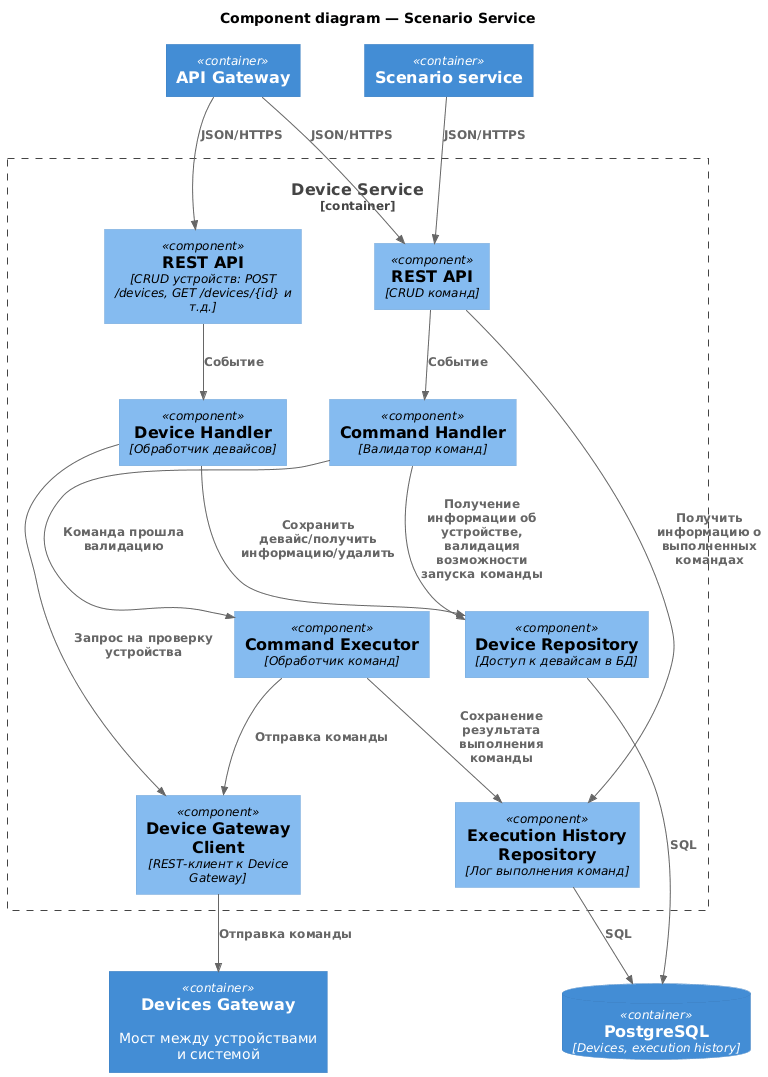

The diagram above was rendered by PlantUML. Its source (embedded in the PNG):
@startuml
!includeurl https://raw.githubusercontent.com/plantuml-stdlib/C4-PlantUML/master/C4_Component.puml

title Component diagram — Scenario Service

ContainerDb(pgDevice, "PostgreSQL", "Devices, execution history")
Container(scenarioSvc, "Scenario service")
Container(apiGw, "API Gateway")
Container(iotGw, "Devices Gateway", "", "Мост между устройствами и системой")


Container_Boundary(deviceSvc, "Device Service") {
    Component(deviceRestApi, "REST API", "CRUD устройств: POST /devices, GET /devices/{id} и т.д.")
    Component(deviceRepo, "Device Repository", "Доступ к девайсам в БД")
    Component(deviceHandler, "Device Handler", "Обработчик девайсов")

    Component(commandRestApi, "REST API", "CRUD команд")
    Component(commandValidator, "Command Handler", "Валидатор команд")
    Component(commandExecutor, "Command Executor", "Обработчик команд")
    Component(historyRepo, "Execution History Repository", "Лог выполнения команд")
    Component(deviceGwClient, "Device Gateway Client", "REST-клиент к Device Gateway")
}

' CRUD путь устройства
Rel(apiGw, deviceRestApi, "JSON/HTTPS")
Rel(deviceRestApi, deviceHandler, "Событие")
Rel(deviceHandler, deviceGwClient, "Запрос на проверку устройства")
Rel(deviceHandler, deviceRepo, "Сохранить девайс/получить информацию/удалить")
Rel(deviceRepo, pgDevice, "SQL")

Rel(apiGw, commandRestApi, "JSON/HTTPS")

' Путь получения информации о командах
Rel(commandRestApi, historyRepo, "Получить информацию о выполненных командах")

' Путь исполнения команд
Rel(scenarioSvc, commandRestApi, "JSON/HTTPS")
Rel(commandRestApi, commandValidator, "Событие")
Rel(commandValidator, deviceRepo, "Получение информации об устройстве, валидация возможности запуска команды")
Rel(commandValidator, commandExecutor, "Команда прошла валидацию")
Rel(commandExecutor, deviceGwClient, "Отправка команды")
Rel(deviceGwClient, iotGw, "Отправка команды")
Rel(commandExecutor, historyRepo, "Сохранение результата выполнения команды")
Rel(historyRepo, pgDevice, "SQL")

@enduml